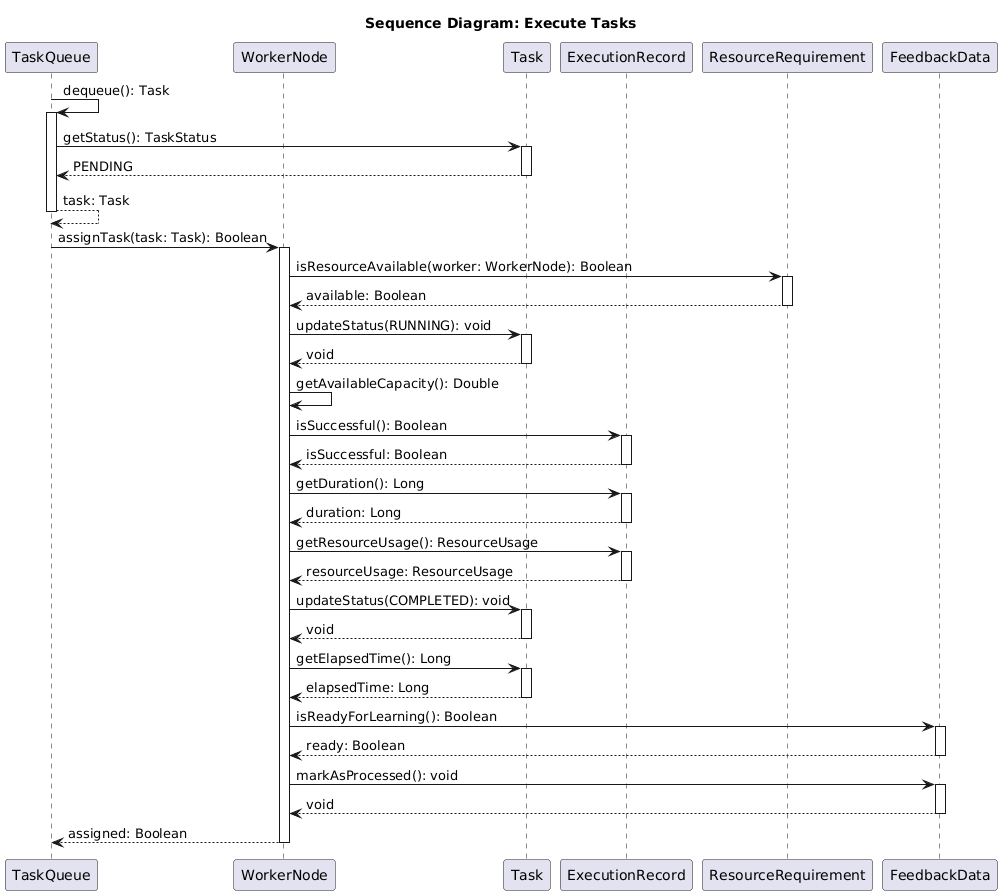

The diagram above was rendered by PlantUML. Its source (embedded in the PNG):
@startuml
title Sequence Diagram: Execute Tasks

participant "TaskQueue" as TQ
participant "WorkerNode" as WN
participant "Task" as T
participant "ExecutionRecord" as ER
participant "ResourceRequirement" as RR
participant "FeedbackData" as FD

TQ -> TQ : dequeue(): Task
activate TQ
TQ -> T : getStatus(): TaskStatus
activate T
T --> TQ : PENDING
deactivate T
TQ --> TQ : task: Task
deactivate TQ

TQ -> WN : assignTask(task: Task): Boolean
activate WN
WN -> RR : isResourceAvailable(worker: WorkerNode): Boolean
activate RR
RR --> WN : available: Boolean
deactivate RR

WN -> T : updateStatus(RUNNING): void
activate T
T --> WN : void
deactivate T

WN -> WN : getAvailableCapacity(): Double

WN -> ER : isSuccessful(): Boolean
activate ER
ER --> WN : isSuccessful: Boolean
deactivate ER

WN -> ER : getDuration(): Long
activate ER
ER --> WN : duration: Long
deactivate ER

WN -> ER : getResourceUsage(): ResourceUsage
activate ER
ER --> WN : resourceUsage: ResourceUsage
deactivate ER

WN -> T : updateStatus(COMPLETED): void
activate T
T --> WN : void
deactivate T

WN -> T : getElapsedTime(): Long
activate T
T --> WN : elapsedTime: Long
deactivate T

WN -> FD : isReadyForLearning(): Boolean
activate FD
FD --> WN : ready: Boolean
deactivate FD

WN -> FD : markAsProcessed(): void
activate FD
FD --> WN : void
deactivate FD

WN --> TQ : assigned: Boolean
deactivate WN
@enduml